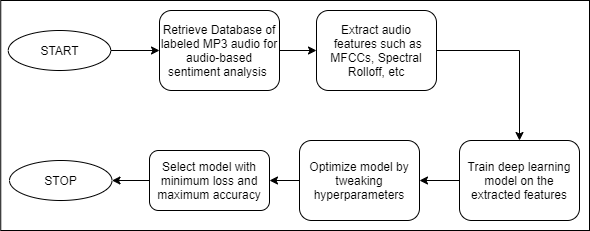

The diagram above was exported from draw.io. Its source (the exported page's mxGraphModel, read from the mxfile embedded in the PNG):
<mxGraphModel dx="384" dy="498" grid="1" gridSize="10" guides="1" tooltips="1" connect="1" arrows="1" fold="1" page="1" pageScale="1" pageWidth="850" pageHeight="1100" math="0" shadow="0">
  <root>
    <mxCell id="0" />
    <mxCell id="1" parent="0" />
    <mxCell id="MpAVHDfigWYoe4OFQDAR-1" value="" style="rounded=0;whiteSpace=wrap;html=1;" parent="1" vertex="1">
      <mxGeometry x="511.25" y="290" width="588.75" height="230" as="geometry" />
    </mxCell>
    <mxCell id="MpAVHDfigWYoe4OFQDAR-3" value="" style="edgeStyle=orthogonalEdgeStyle;rounded=0;orthogonalLoop=1;jettySize=auto;html=1;" parent="1" source="MpAVHDfigWYoe4OFQDAR-4" target="MpAVHDfigWYoe4OFQDAR-8" edge="1">
      <mxGeometry relative="1" as="geometry" />
    </mxCell>
    <mxCell id="MpAVHDfigWYoe4OFQDAR-4" value="Retrieve Database of labeled MP3 audio for audio-based sentiment analysis&amp;nbsp;" style="whiteSpace=wrap;html=1;rounded=1;shadow=0;strokeWidth=1;glass=0;" parent="1" vertex="1">
      <mxGeometry x="670" y="300" width="120" height="80" as="geometry" />
    </mxCell>
    <mxCell id="MpAVHDfigWYoe4OFQDAR-5" value="" style="edgeStyle=orthogonalEdgeStyle;rounded=0;orthogonalLoop=1;jettySize=auto;html=1;" parent="1" source="MpAVHDfigWYoe4OFQDAR-6" target="MpAVHDfigWYoe4OFQDAR-4" edge="1">
      <mxGeometry relative="1" as="geometry" />
    </mxCell>
    <mxCell id="MpAVHDfigWYoe4OFQDAR-6" value="START" style="ellipse;whiteSpace=wrap;html=1;" parent="1" vertex="1">
      <mxGeometry x="518.75" y="320" width="102.5" height="40" as="geometry" />
    </mxCell>
    <mxCell id="MpAVHDfigWYoe4OFQDAR-7" value="" style="edgeStyle=orthogonalEdgeStyle;rounded=0;orthogonalLoop=1;jettySize=auto;html=1;" parent="1" source="MpAVHDfigWYoe4OFQDAR-8" target="MpAVHDfigWYoe4OFQDAR-10" edge="1">
      <mxGeometry relative="1" as="geometry" />
    </mxCell>
    <mxCell id="MpAVHDfigWYoe4OFQDAR-8" value="Extract audio&lt;br&gt;&amp;nbsp;features such as MFCCs, Spectral Rolloff, etc" style="whiteSpace=wrap;html=1;rounded=1;shadow=0;strokeWidth=1;glass=0;" parent="1" vertex="1">
      <mxGeometry x="827" y="300" width="120" height="80" as="geometry" />
    </mxCell>
    <mxCell id="MpAVHDfigWYoe4OFQDAR-9" value="" style="edgeStyle=orthogonalEdgeStyle;rounded=0;orthogonalLoop=1;jettySize=auto;html=1;" parent="1" source="MpAVHDfigWYoe4OFQDAR-10" target="MpAVHDfigWYoe4OFQDAR-12" edge="1">
      <mxGeometry relative="1" as="geometry" />
    </mxCell>
    <mxCell id="MpAVHDfigWYoe4OFQDAR-10" value="Train deep learning model on the extracted features" style="whiteSpace=wrap;html=1;rounded=1;shadow=0;strokeWidth=1;glass=0;" parent="1" vertex="1">
      <mxGeometry x="970" y="430" width="120" height="80" as="geometry" />
    </mxCell>
    <mxCell id="MpAVHDfigWYoe4OFQDAR-11" value="" style="edgeStyle=orthogonalEdgeStyle;rounded=0;orthogonalLoop=1;jettySize=auto;html=1;" parent="1" source="MpAVHDfigWYoe4OFQDAR-12" target="MpAVHDfigWYoe4OFQDAR-15" edge="1">
      <mxGeometry relative="1" as="geometry" />
    </mxCell>
    <mxCell id="MpAVHDfigWYoe4OFQDAR-12" value="Optimize model by tweaking hyperparameters" style="whiteSpace=wrap;html=1;rounded=1;shadow=0;strokeWidth=1;glass=0;" parent="1" vertex="1">
      <mxGeometry x="810" y="430" width="120" height="80" as="geometry" />
    </mxCell>
    <mxCell id="MpAVHDfigWYoe4OFQDAR-13" value="STOP" style="ellipse;whiteSpace=wrap;html=1;" parent="1" vertex="1">
      <mxGeometry x="520" y="450" width="102.5" height="40" as="geometry" />
    </mxCell>
    <mxCell id="MpAVHDfigWYoe4OFQDAR-14" value="" style="edgeStyle=orthogonalEdgeStyle;rounded=0;orthogonalLoop=1;jettySize=auto;html=1;" parent="1" source="MpAVHDfigWYoe4OFQDAR-15" target="MpAVHDfigWYoe4OFQDAR-13" edge="1">
      <mxGeometry relative="1" as="geometry" />
    </mxCell>
    <mxCell id="MpAVHDfigWYoe4OFQDAR-15" value="&lt;span&gt;Select model with minimum loss and maximum accuracy&lt;/span&gt;" style="whiteSpace=wrap;html=1;rounded=1;shadow=0;strokeWidth=1;glass=0;" parent="1" vertex="1">
      <mxGeometry x="660" y="440" width="120" height="60" as="geometry" />
    </mxCell>
  </root>
</mxGraphModel>